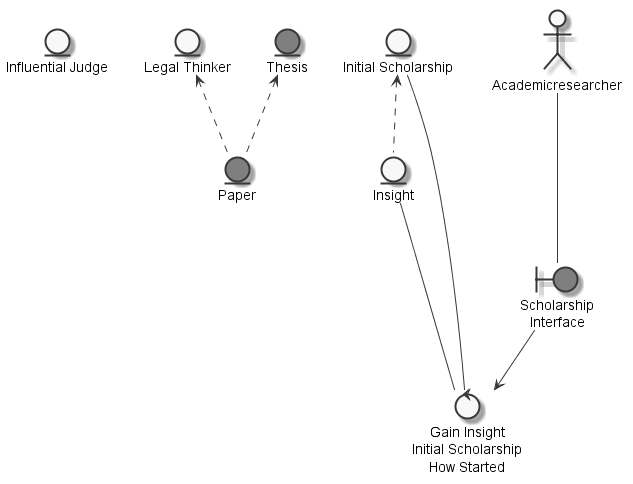

The diagram above was rendered by PlantUML. Its source (embedded in the PNG):
@startuml
	skinparam defaultTextAlignment center
	skinparam monochrome true

	entity "Influential Judge" as thinginfluentialjudge
	entity "Legal Thinker" as thinglegalthinker
	entity "Insight" as thinginsight
	entity "Initial Scholarship" as thinginitialscholarship
	entity "Paper" as thingpaper #grey
	entity "Thesis" as thingthesis #grey
	actor "Academicresearcher" as actoracademicresearcher
	boundary "Scholarship\nInterface" as thingscholarshipinterface #grey
	control "Gain Insight\nInitial Scholarship\nHow Started" as controlgaininsight

	thinginitialscholarship <.. thinginsight
	thinglegalthinker <.. thingpaper
	thingthesis <.. thingpaper
	actoracademicresearcher --- thingscholarshipinterface
	thinginsight --- controlgaininsight
	thinginitialscholarship --- controlgaininsight
	thingscholarshipinterface --> controlgaininsight

@enduml